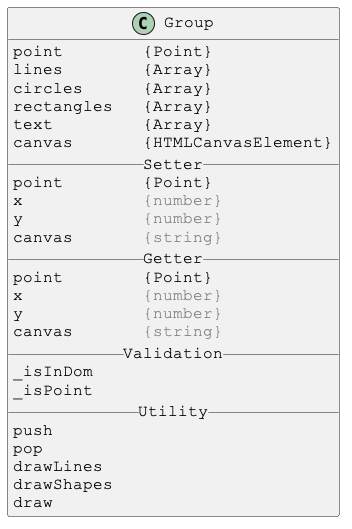

The diagram above was rendered by PlantUML. Its source (embedded in the PNG):
@startuml

skinparam DefaultFontSize 16
skinparam DefaultFontName Courier New

class Group {
point        {Point}
lines        {Array}
circles      {Array}
rectangles   {Array}
text         {Array}
canvas       {HTMLCanvasElement}
__ Setter __
point        {Point}
x            <color:gray>{number}</color>
y            <color:gray>{number}</color>
canvas       <color:gray>{string}</color>
__ Getter __
point        {Point}
x            <color:gray>{number}</color>
y            <color:gray>{number}</color>
canvas       <color:gray>{string}</color>
__ Validation __
_isInDom
_isPoint
__ Utility __
push
pop
drawLines
drawShapes
draw
}

@enduml